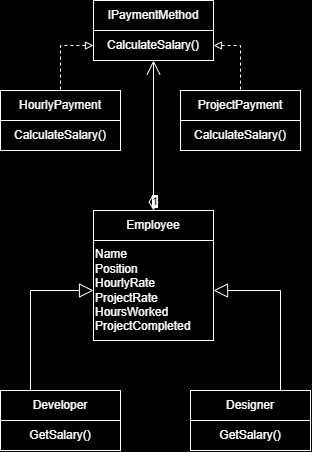

The diagram above was exported from draw.io. Its source (the exported page's mxGraphModel, read from the mxfile embedded in the PNG):
<mxGraphModel dx="841" dy="456" grid="1" gridSize="10" guides="1" tooltips="1" connect="1" arrows="1" fold="1" page="1" pageScale="1" pageWidth="827" pageHeight="1169" background="#000000" math="0" shadow="0">
  <root>
    <mxCell id="0" />
    <mxCell id="1" parent="0" />
    <mxCell id="qNEgXOCTGXyy4Z0Jg4Sa-1" value="&lt;font style=&quot;background-color: rgb(0, 0, 0);&quot; color=&quot;#ffffff&quot;&gt;IP&lt;/font&gt;&lt;span style=&quot;background-color: rgb(0, 0, 0); color: rgb(255, 255, 255);&quot;&gt;aymentMethod&lt;/span&gt;" style="rounded=0;whiteSpace=wrap;html=1;strokeColor=#FFFFFF;fillColor=#000000;" parent="1" vertex="1">
      <mxGeometry x="293" y="40" width="120" height="30" as="geometry" />
    </mxCell>
    <mxCell id="qNEgXOCTGXyy4Z0Jg4Sa-2" value="&lt;font style=&quot;background-color: rgb(0, 0, 0);&quot; color=&quot;#ffffff&quot;&gt;CalculateSalary()&lt;/font&gt;" style="rounded=0;whiteSpace=wrap;html=1;strokeColor=#FFFFFF;fillColor=#000000;" parent="1" vertex="1">
      <mxGeometry x="293" y="70" width="120" height="30" as="geometry" />
    </mxCell>
    <mxCell id="qNEgXOCTGXyy4Z0Jg4Sa-3" value="&lt;font color=&quot;#ffffff&quot;&gt;&lt;span style=&quot;background-color: rgb(0, 0, 0);&quot;&gt;HourlyPayment&lt;/span&gt;&lt;/font&gt;" style="rounded=0;whiteSpace=wrap;html=1;strokeColor=#FFFFFF;fillColor=#000000;" parent="1" vertex="1">
      <mxGeometry x="200" y="130" width="120" height="30" as="geometry" />
    </mxCell>
    <mxCell id="qNEgXOCTGXyy4Z0Jg4Sa-4" value="&lt;font style=&quot;background-color: rgb(0, 0, 0);&quot; color=&quot;#ffffff&quot;&gt;CalculateSalary()&lt;/font&gt;" style="rounded=0;whiteSpace=wrap;html=1;strokeColor=#FFFFFF;fillColor=#000000;" parent="1" vertex="1">
      <mxGeometry x="200" y="160" width="120" height="30" as="geometry" />
    </mxCell>
    <mxCell id="qNEgXOCTGXyy4Z0Jg4Sa-5" value="&lt;font color=&quot;#ffffff&quot;&gt;&lt;span style=&quot;background-color: rgb(0, 0, 0);&quot;&gt;ProjectPayment&lt;/span&gt;&lt;/font&gt;" style="rounded=0;whiteSpace=wrap;html=1;strokeColor=#FFFFFF;fillColor=#000000;" parent="1" vertex="1">
      <mxGeometry x="380" y="130" width="120" height="30" as="geometry" />
    </mxCell>
    <mxCell id="qNEgXOCTGXyy4Z0Jg4Sa-6" value="&lt;font style=&quot;background-color: rgb(0, 0, 0);&quot; color=&quot;#ffffff&quot;&gt;CalculateSalary()&lt;/font&gt;" style="rounded=0;whiteSpace=wrap;html=1;strokeColor=#FFFFFF;fillColor=#000000;" parent="1" vertex="1">
      <mxGeometry x="380" y="160" width="120" height="30" as="geometry" />
    </mxCell>
    <mxCell id="qNEgXOCTGXyy4Z0Jg4Sa-7" value="&lt;font color=&quot;#ffffff&quot;&gt;&lt;span style=&quot;background-color: rgb(0, 0, 0);&quot;&gt;Employee&lt;/span&gt;&lt;/font&gt;" style="rounded=0;whiteSpace=wrap;html=1;strokeColor=#FFFFFF;fillColor=#000000;" parent="1" vertex="1">
      <mxGeometry x="293" y="250" width="120" height="30" as="geometry" />
    </mxCell>
    <mxCell id="qNEgXOCTGXyy4Z0Jg4Sa-8" value="&lt;font style=&quot;background-color: rgb(0, 0, 0);&quot; color=&quot;#ffffff&quot;&gt;Name&lt;/font&gt;&lt;div&gt;&lt;font style=&quot;background-color: rgb(0, 0, 0);&quot; color=&quot;#ffffff&quot;&gt;Position&lt;/font&gt;&lt;/div&gt;&lt;div&gt;&lt;font style=&quot;background-color: rgb(0, 0, 0);&quot; color=&quot;#ffffff&quot;&gt;HourlyRate&lt;/font&gt;&lt;/div&gt;&lt;div&gt;&lt;font style=&quot;background-color: rgb(0, 0, 0);&quot; color=&quot;#ffffff&quot;&gt;ProjectRate&lt;/font&gt;&lt;/div&gt;&lt;div&gt;&lt;font style=&quot;background-color: rgb(0, 0, 0);&quot; color=&quot;#ffffff&quot;&gt;HoursWorked&lt;/font&gt;&lt;/div&gt;&lt;div&gt;&lt;font style=&quot;background-color: rgb(0, 0, 0);&quot; color=&quot;#ffffff&quot;&gt;ProjectCompleted&lt;/font&gt;&lt;/div&gt;" style="rounded=0;whiteSpace=wrap;html=1;strokeColor=#FFFFFF;fillColor=#000000;align=left;" parent="1" vertex="1">
      <mxGeometry x="293" y="280" width="120" height="100" as="geometry" />
    </mxCell>
    <mxCell id="qNEgXOCTGXyy4Z0Jg4Sa-9" value="&lt;font color=&quot;#ffffff&quot;&gt;&lt;span style=&quot;background-color: rgb(0, 0, 0);&quot;&gt;Developer&lt;/span&gt;&lt;/font&gt;" style="rounded=0;whiteSpace=wrap;html=1;strokeColor=#FFFFFF;fillColor=#000000;" parent="1" vertex="1">
      <mxGeometry x="200" y="430" width="120" height="30" as="geometry" />
    </mxCell>
    <mxCell id="qNEgXOCTGXyy4Z0Jg4Sa-10" value="&lt;font style=&quot;background-color: rgb(0, 0, 0);&quot; color=&quot;#ffffff&quot;&gt;GetSalary()&lt;/font&gt;" style="rounded=0;whiteSpace=wrap;html=1;strokeColor=#FFFFFF;fillColor=#000000;" parent="1" vertex="1">
      <mxGeometry x="200" y="460" width="120" height="30" as="geometry" />
    </mxCell>
    <mxCell id="qNEgXOCTGXyy4Z0Jg4Sa-11" value="&lt;font color=&quot;#ffffff&quot;&gt;&lt;span style=&quot;background-color: rgb(0, 0, 0);&quot;&gt;Designer&lt;/span&gt;&lt;/font&gt;" style="rounded=0;whiteSpace=wrap;html=1;strokeColor=#FFFFFF;fillColor=#000000;" parent="1" vertex="1">
      <mxGeometry x="390" y="430" width="120" height="30" as="geometry" />
    </mxCell>
    <mxCell id="qNEgXOCTGXyy4Z0Jg4Sa-13" value="&lt;font style=&quot;background-color: rgb(0, 0, 0);&quot; color=&quot;#ffffff&quot;&gt;GetSalary()&lt;/font&gt;" style="rounded=0;whiteSpace=wrap;html=1;strokeColor=#FFFFFF;fillColor=#000000;" parent="1" vertex="1">
      <mxGeometry x="390" y="460" width="120" height="30" as="geometry" />
    </mxCell>
    <mxCell id="qNEgXOCTGXyy4Z0Jg4Sa-16" value="" style="endArrow=none;dashed=1;endFill=0;endSize=12;html=1;rounded=0;exitX=0;exitY=0.5;exitDx=0;exitDy=0;entryX=0.5;entryY=0;entryDx=0;entryDy=0;strokeWidth=1;strokeColor=#FFFFFF;startArrow=block;startFill=0;" parent="1" source="qNEgXOCTGXyy4Z0Jg4Sa-2" target="qNEgXOCTGXyy4Z0Jg4Sa-3" edge="1">
      <mxGeometry width="160" relative="1" as="geometry">
        <mxPoint x="450" y="250" as="sourcePoint" />
        <mxPoint x="610" y="250" as="targetPoint" />
        <Array as="points">
          <mxPoint x="260" y="85" />
        </Array>
      </mxGeometry>
    </mxCell>
    <mxCell id="qNEgXOCTGXyy4Z0Jg4Sa-17" value="" style="endArrow=none;dashed=1;endFill=0;endSize=12;html=1;rounded=0;exitX=1;exitY=0.5;exitDx=0;exitDy=0;entryX=0.5;entryY=0;entryDx=0;entryDy=0;strokeWidth=1;strokeColor=#FFFFFF;startArrow=block;startFill=0;" parent="1" source="qNEgXOCTGXyy4Z0Jg4Sa-2" target="qNEgXOCTGXyy4Z0Jg4Sa-5" edge="1">
      <mxGeometry width="160" relative="1" as="geometry">
        <mxPoint x="303" y="95" as="sourcePoint" />
        <mxPoint x="270" y="140" as="targetPoint" />
        <Array as="points">
          <mxPoint x="440" y="85" />
        </Array>
      </mxGeometry>
    </mxCell>
    <mxCell id="qNEgXOCTGXyy4Z0Jg4Sa-21" value="" style="endArrow=block;endFill=0;endSize=12;html=1;rounded=0;exitX=0.75;exitY=0;exitDx=0;exitDy=0;entryX=1;entryY=0.5;entryDx=0;entryDy=0;strokeWidth=1;strokeColor=#FFFFFF;" parent="1" source="qNEgXOCTGXyy4Z0Jg4Sa-11" target="qNEgXOCTGXyy4Z0Jg4Sa-8" edge="1">
      <mxGeometry width="160" relative="1" as="geometry">
        <mxPoint x="510" y="235" as="sourcePoint" />
        <mxPoint x="477" y="280" as="targetPoint" />
        <Array as="points">
          <mxPoint x="480" y="330" />
        </Array>
      </mxGeometry>
    </mxCell>
    <mxCell id="qNEgXOCTGXyy4Z0Jg4Sa-22" value="" style="endArrow=block;endFill=0;endSize=12;html=1;rounded=0;exitX=0.25;exitY=0;exitDx=0;exitDy=0;entryX=1;entryY=0.5;entryDx=0;entryDy=0;strokeWidth=1;strokeColor=#FFFFFF;" parent="1" source="qNEgXOCTGXyy4Z0Jg4Sa-9" edge="1">
      <mxGeometry width="160" relative="1" as="geometry">
        <mxPoint x="360" y="430" as="sourcePoint" />
        <mxPoint x="293" y="330" as="targetPoint" />
        <Array as="points">
          <mxPoint x="230" y="330" />
        </Array>
      </mxGeometry>
    </mxCell>
    <mxCell id="qNEgXOCTGXyy4Z0Jg4Sa-24" value="1" style="endArrow=open;html=1;endSize=12;startArrow=diamondThin;startSize=14;startFill=0;edgeStyle=orthogonalEdgeStyle;align=left;verticalAlign=bottom;rounded=0;strokeColor=#FFFFFF;entryX=0.5;entryY=1;entryDx=0;entryDy=0;exitX=0.5;exitY=0;exitDx=0;exitDy=0;" parent="1" source="qNEgXOCTGXyy4Z0Jg4Sa-7" target="qNEgXOCTGXyy4Z0Jg4Sa-2" edge="1">
      <mxGeometry x="-1" y="3" relative="1" as="geometry">
        <mxPoint x="260" y="280" as="sourcePoint" />
        <mxPoint x="420" y="280" as="targetPoint" />
      </mxGeometry>
    </mxCell>
  </root>
</mxGraphModel>